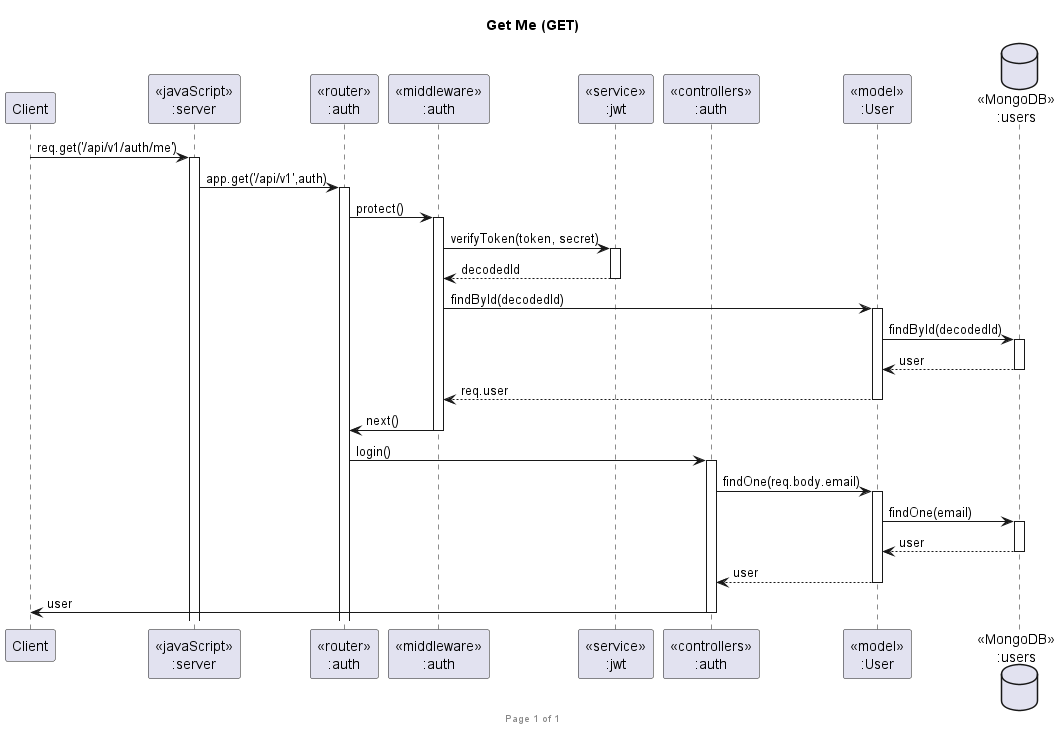

The diagram above was rendered by PlantUML. Its source (embedded in the PNG):
@startuml Get Me (GET)

footer Page %page% of %lastpage%
title "Get Me (GET)"

participant "Client" as client
participant "<<javaScript>>\n:server" as server
participant "<<router>>\n:auth" as routerAuth
participant "<<middleware>>\n:auth" as authMiddleware
participant "<<service>>\n:jwt" as jwtService
participant "<<controllers>>\n:auth" as controllersAuth
participant "<<model>>\n:User" as modelUser
database "<<MongoDB>>\n:users" as UsersDatabase


client->server ++:req.get('/api/v1/auth/me')
server->routerAuth ++:app.get('/api/v1',auth)

routerAuth -> authMiddleware ++:protect()
authMiddleware -> jwtService ++:verifyToken(token, secret)
authMiddleware <-- jwtService --: decodedId

authMiddleware -> modelUser ++: findById(decodedId)
modelUser -> UsersDatabase ++: findById(decodedId)
modelUser <-- UsersDatabase --: user
authMiddleware <-- modelUser --: req.user
authMiddleware -> routerAuth --: next()

routerAuth -> controllersAuth ++:login()
controllersAuth->modelUser ++:findOne(req.body.email)
modelUser ->UsersDatabase ++: findOne(email)
UsersDatabase --> modelUser --: user
controllersAuth <-- modelUser --:user
controllersAuth->client --:user

@enduml